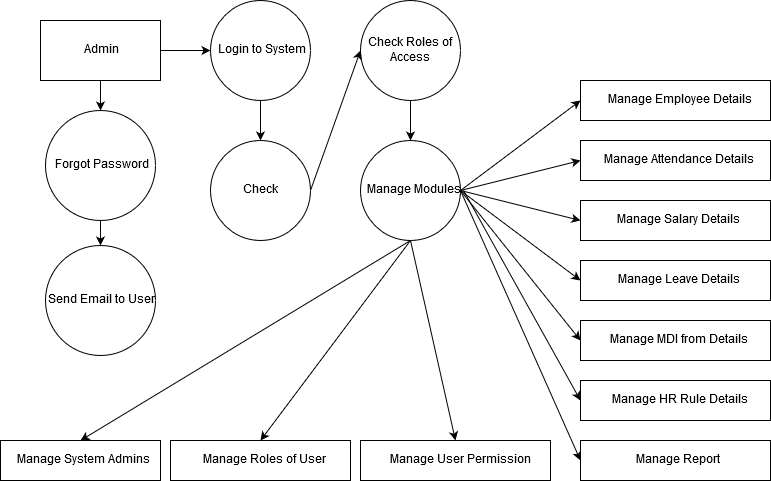

The diagram above was exported from draw.io. Its source (the exported page's mxGraphModel, read from the mxfile embedded in the PNG):
<mxGraphModel dx="1042" dy="505" grid="1" gridSize="10" guides="1" tooltips="1" connect="1" arrows="1" fold="1" page="1" pageScale="1" pageWidth="827" pageHeight="1169" math="0" shadow="0">
  <root>
    <mxCell id="0" />
    <mxCell id="1" parent="0" />
    <mxCell id="2" value="Admin&lt;br&gt;" style="rounded=0;whiteSpace=wrap;html=1;" parent="1" vertex="1">
      <mxGeometry x="40" y="80" width="120" height="60" as="geometry" />
    </mxCell>
    <mxCell id="3" value="Forgot Password" style="ellipse;whiteSpace=wrap;html=1;aspect=fixed;" parent="1" vertex="1">
      <mxGeometry x="45" y="170" width="110" height="110" as="geometry" />
    </mxCell>
    <mxCell id="4" value="Send Email to User&amp;nbsp;" style="ellipse;whiteSpace=wrap;html=1;aspect=fixed;" parent="1" vertex="1">
      <mxGeometry x="45" y="305" width="110" height="110" as="geometry" />
    </mxCell>
    <mxCell id="5" value="Login to System" style="ellipse;whiteSpace=wrap;html=1;aspect=fixed;" parent="1" vertex="1">
      <mxGeometry x="210" y="60" width="100" height="100" as="geometry" />
    </mxCell>
    <mxCell id="6" value="Check Credentials" style="ellipse;whiteSpace=wrap;html=1;aspect=fixed;" parent="1" vertex="1">
      <mxGeometry x="210" y="200" width="100" height="100" as="geometry" />
    </mxCell>
    <mxCell id="7" value="Check Roles of Access" style="ellipse;whiteSpace=wrap;html=1;aspect=fixed;" parent="1" vertex="1">
      <mxGeometry x="360" y="60" width="100" height="100" as="geometry" />
    </mxCell>
    <mxCell id="8" value="Manage Modules" style="ellipse;whiteSpace=wrap;html=1;aspect=fixed;" parent="1" vertex="1">
      <mxGeometry x="360" y="200" width="100" height="100" as="geometry" />
    </mxCell>
    <mxCell id="9" value="Manage System Admins" style="rounded=0;whiteSpace=wrap;html=1;" parent="1" vertex="1">
      <mxGeometry y="500" width="160" height="40" as="geometry" />
    </mxCell>
    <mxCell id="10" value="Manage Roles of User" style="rounded=0;whiteSpace=wrap;html=1;" parent="1" vertex="1">
      <mxGeometry x="170" y="500" width="180" height="40" as="geometry" />
    </mxCell>
    <mxCell id="11" value="Manage User Permission" style="rounded=0;whiteSpace=wrap;html=1;" parent="1" vertex="1">
      <mxGeometry x="360" y="500" width="190" height="40" as="geometry" />
    </mxCell>
    <mxCell id="12" value="Manage Employee Details" style="rounded=0;whiteSpace=wrap;html=1;" parent="1" vertex="1">
      <mxGeometry x="580" y="140" width="190" height="40" as="geometry" />
    </mxCell>
    <mxCell id="13" value="Manage Attendance Details" style="rounded=0;whiteSpace=wrap;html=1;" parent="1" vertex="1">
      <mxGeometry x="580" y="200" width="190" height="40" as="geometry" />
    </mxCell>
    <mxCell id="14" value="Manage Salary Details" style="rounded=0;whiteSpace=wrap;html=1;" parent="1" vertex="1">
      <mxGeometry x="580" y="260" width="190" height="40" as="geometry" />
    </mxCell>
    <mxCell id="15" value="Manage Leave Details" style="rounded=0;whiteSpace=wrap;html=1;" parent="1" vertex="1">
      <mxGeometry x="580" y="320" width="190" height="40" as="geometry" />
    </mxCell>
    <mxCell id="16" value="Manage MDI from Details" style="rounded=0;whiteSpace=wrap;html=1;" parent="1" vertex="1">
      <mxGeometry x="580" y="380" width="190" height="40" as="geometry" />
    </mxCell>
    <mxCell id="17" value="Manage HR Rule Details" style="rounded=0;whiteSpace=wrap;html=1;" parent="1" vertex="1">
      <mxGeometry x="580" y="440" width="190" height="40" as="geometry" />
    </mxCell>
    <mxCell id="18" value="Manage Report" style="rounded=0;whiteSpace=wrap;html=1;" parent="1" vertex="1">
      <mxGeometry x="580" y="500" width="190" height="40" as="geometry" />
    </mxCell>
    <mxCell id="21" value="" style="endArrow=classic;html=1;entryX=0;entryY=0.5;exitX=1;exitY=0.5;" parent="1" source="2" target="5" edge="1">
      <mxGeometry width="50" height="50" relative="1" as="geometry">
        <mxPoint x="10" y="610" as="sourcePoint" />
        <mxPoint x="60" y="560" as="targetPoint" />
      </mxGeometry>
    </mxCell>
    <mxCell id="22" value="" style="endArrow=classic;html=1;entryX=0.5;entryY=0;exitX=0.5;exitY=1;" parent="1" source="5" target="6" edge="1">
      <mxGeometry width="50" height="50" relative="1" as="geometry">
        <mxPoint x="10" y="610" as="sourcePoint" />
        <mxPoint x="60" y="560" as="targetPoint" />
      </mxGeometry>
    </mxCell>
    <mxCell id="23" value="" style="endArrow=classic;html=1;entryX=0.5;entryY=0;exitX=0.5;exitY=1;" parent="1" source="7" target="8" edge="1">
      <mxGeometry width="50" height="50" relative="1" as="geometry">
        <mxPoint x="10" y="610" as="sourcePoint" />
        <mxPoint x="60" y="560" as="targetPoint" />
      </mxGeometry>
    </mxCell>
    <mxCell id="24" value="" style="endArrow=classic;html=1;entryX=0;entryY=0.5;exitX=1;exitY=0.5;" parent="1" source="6" target="7" edge="1">
      <mxGeometry width="50" height="50" relative="1" as="geometry">
        <mxPoint x="10" y="610" as="sourcePoint" />
        <mxPoint x="60" y="560" as="targetPoint" />
      </mxGeometry>
    </mxCell>
    <mxCell id="25" value="" style="endArrow=classic;html=1;entryX=0.5;entryY=0;exitX=0.5;exitY=1;" parent="1" source="3" target="4" edge="1">
      <mxGeometry width="50" height="50" relative="1" as="geometry">
        <mxPoint x="10" y="610" as="sourcePoint" />
        <mxPoint x="60" y="560" as="targetPoint" />
      </mxGeometry>
    </mxCell>
    <mxCell id="26" value="" style="endArrow=classic;html=1;entryX=0.5;entryY=0;exitX=0.5;exitY=1;" parent="1" source="2" target="3" edge="1">
      <mxGeometry width="50" height="50" relative="1" as="geometry">
        <mxPoint x="10" y="610" as="sourcePoint" />
        <mxPoint x="60" y="560" as="targetPoint" />
      </mxGeometry>
    </mxCell>
    <mxCell id="27" value="" style="endArrow=classic;html=1;entryX=0;entryY=0.5;exitX=1;exitY=0.5;" parent="1" source="8" target="12" edge="1">
      <mxGeometry width="50" height="50" relative="1" as="geometry">
        <mxPoint x="10" y="610" as="sourcePoint" />
        <mxPoint x="60" y="560" as="targetPoint" />
      </mxGeometry>
    </mxCell>
    <mxCell id="28" value="" style="endArrow=classic;html=1;entryX=0;entryY=0.5;exitX=1;exitY=0.5;" parent="1" source="8" target="13" edge="1">
      <mxGeometry width="50" height="50" relative="1" as="geometry">
        <mxPoint x="10" y="610" as="sourcePoint" />
        <mxPoint x="60" y="560" as="targetPoint" />
      </mxGeometry>
    </mxCell>
    <mxCell id="29" value="" style="endArrow=classic;html=1;entryX=0;entryY=0.5;exitX=1;exitY=0.5;" parent="1" source="8" target="14" edge="1">
      <mxGeometry width="50" height="50" relative="1" as="geometry">
        <mxPoint x="10" y="610" as="sourcePoint" />
        <mxPoint x="60" y="560" as="targetPoint" />
      </mxGeometry>
    </mxCell>
    <mxCell id="30" value="" style="endArrow=classic;html=1;entryX=0;entryY=0.5;exitX=1;exitY=0.5;" parent="1" source="8" target="15" edge="1">
      <mxGeometry width="50" height="50" relative="1" as="geometry">
        <mxPoint x="10" y="610" as="sourcePoint" />
        <mxPoint x="60" y="560" as="targetPoint" />
      </mxGeometry>
    </mxCell>
    <mxCell id="31" value="" style="endArrow=classic;html=1;entryX=0;entryY=0.5;exitX=1;exitY=0.5;" parent="1" source="8" target="16" edge="1">
      <mxGeometry width="50" height="50" relative="1" as="geometry">
        <mxPoint x="10" y="610" as="sourcePoint" />
        <mxPoint x="60" y="560" as="targetPoint" />
      </mxGeometry>
    </mxCell>
    <mxCell id="32" value="" style="endArrow=classic;html=1;entryX=0;entryY=0.5;" parent="1" target="17" edge="1">
      <mxGeometry width="50" height="50" relative="1" as="geometry">
        <mxPoint x="463" y="250" as="sourcePoint" />
        <mxPoint x="60" y="560" as="targetPoint" />
      </mxGeometry>
    </mxCell>
    <mxCell id="34" value="" style="endArrow=classic;html=1;entryX=0;entryY=0.5;exitX=1;exitY=0.5;" parent="1" source="8" target="18" edge="1">
      <mxGeometry width="50" height="50" relative="1" as="geometry">
        <mxPoint x="10" y="610" as="sourcePoint" />
        <mxPoint x="60" y="560" as="targetPoint" />
      </mxGeometry>
    </mxCell>
    <mxCell id="35" value="" style="endArrow=classic;html=1;entryX=0.5;entryY=0;exitX=0.5;exitY=1;" parent="1" source="8" target="11" edge="1">
      <mxGeometry width="50" height="50" relative="1" as="geometry">
        <mxPoint x="10" y="610" as="sourcePoint" />
        <mxPoint x="60" y="560" as="targetPoint" />
      </mxGeometry>
    </mxCell>
    <mxCell id="36" value="" style="endArrow=classic;html=1;entryX=0.5;entryY=0;exitX=0.5;exitY=1;" parent="1" source="8" target="10" edge="1">
      <mxGeometry width="50" height="50" relative="1" as="geometry">
        <mxPoint x="10" y="610" as="sourcePoint" />
        <mxPoint x="60" y="560" as="targetPoint" />
      </mxGeometry>
    </mxCell>
    <mxCell id="37" value="" style="endArrow=classic;html=1;entryX=0.5;entryY=0;exitX=0.5;exitY=1;" parent="1" source="8" target="9" edge="1">
      <mxGeometry width="50" height="50" relative="1" as="geometry">
        <mxPoint x="10" y="610" as="sourcePoint" />
        <mxPoint x="60" y="560" as="targetPoint" />
      </mxGeometry>
    </mxCell>
  </root>
</mxGraphModel>